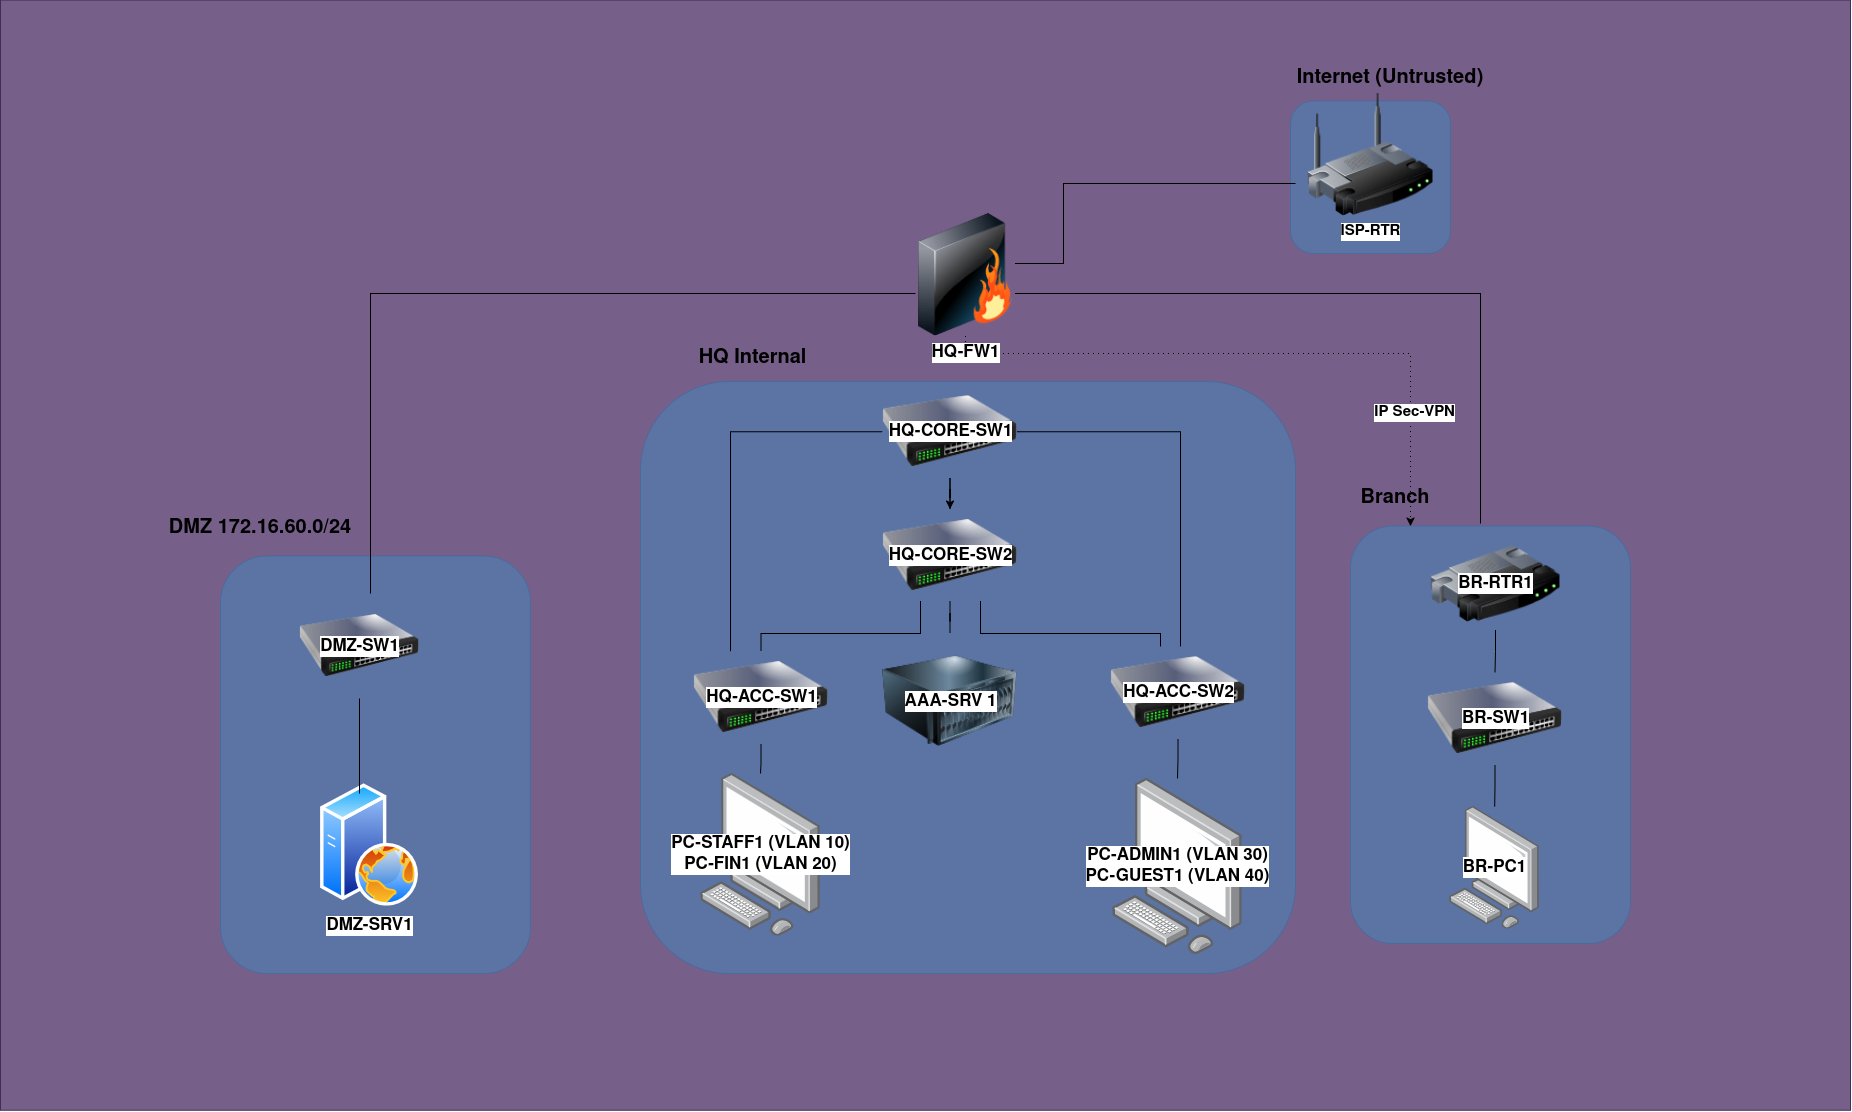

The diagram above was exported from draw.io. Its source (the exported page's mxGraphModel, read from the mxfile embedded in the PNG):
<mxGraphModel dx="2369" dy="1517" grid="1" gridSize="10" guides="1" tooltips="1" connect="1" arrows="1" fold="1" page="0" pageScale="1" pageWidth="850" pageHeight="1100" math="0" shadow="0">
  <root>
    <mxCell id="0" />
    <mxCell id="1" parent="0" />
    <mxCell id="L44c6S9vAPDnw2P-WW3V-91" parent="1" style="rounded=0;whiteSpace=wrap;html=1;fillStyle=solid;fillColor=light-dark(#76608a, #f0f0f0);fontColor=#ffffff;strokeColor=#432D57;" value="" vertex="1">
      <mxGeometry height="1110" width="1850" x="-370" y="-113.25" as="geometry" />
    </mxCell>
    <mxCell id="L44c6S9vAPDnw2P-WW3V-13" parent="1" style="rounded=1;whiteSpace=wrap;html=1;roundedPerimeter=1;fillColor=#1ba1e2;fontColor=#ffffff;strokeColor=#006EAF;opacity=30;" value="" vertex="1">
      <mxGeometry height="152.5" width="160" x="920" y="-12.5" as="geometry" />
    </mxCell>
    <mxCell id="L44c6S9vAPDnw2P-WW3V-14" parent="1" style="rounded=1;whiteSpace=wrap;html=1;roundedPerimeter=1;fillColor=#1ba1e2;fontColor=#ffffff;strokeColor=#006EAF;opacity=30;" value="" vertex="1">
      <mxGeometry height="592" width="655" x="270" y="268" as="geometry" />
    </mxCell>
    <mxCell id="L44c6S9vAPDnw2P-WW3V-15" parent="1" style="rounded=1;whiteSpace=wrap;html=1;roundedPerimeter=1;fillColor=#1ba1e2;fontColor=#ffffff;strokeColor=#006EAF;opacity=30;" value="" vertex="1">
      <mxGeometry height="417.5" width="280" x="980" y="412.5" as="geometry" />
    </mxCell>
    <mxCell id="L44c6S9vAPDnw2P-WW3V-16" parent="1" style="rounded=1;whiteSpace=wrap;html=1;roundedPerimeter=1;fillColor=#1ba1e2;fontColor=#ffffff;strokeColor=#006EAF;opacity=30;" value="" vertex="1">
      <mxGeometry height="417.5" width="310" x="-150" y="442.5" as="geometry" />
    </mxCell>
    <mxCell id="L44c6S9vAPDnw2P-WW3V-21" parent="1" style="text;html=1;whiteSpace=wrap;strokeColor=none;fillColor=none;align=center;verticalAlign=middle;rounded=0;fontSize=20;fontStyle=1" value="Internet (Untrusted)" vertex="1">
      <mxGeometry height="30" width="220" x="910" y="-50" as="geometry" />
    </mxCell>
    <mxCell id="L44c6S9vAPDnw2P-WW3V-22" parent="1" style="text;html=1;whiteSpace=wrap;strokeColor=none;fillColor=none;align=center;verticalAlign=middle;rounded=0;fontSize=20;fontStyle=1" value="HQ Internal" vertex="1">
      <mxGeometry height="30" width="175" x="295" y="230" as="geometry" />
    </mxCell>
    <mxCell id="L44c6S9vAPDnw2P-WW3V-23" parent="1" style="text;html=1;whiteSpace=wrap;strokeColor=none;fillColor=none;align=center;verticalAlign=middle;rounded=0;fontSize=20;fontStyle=1" value="DMZ 1&lt;span class=&quot;nodeLabel&quot;&gt;72.16.60.0/24&lt;/span&gt;" vertex="1">
      <mxGeometry height="30" width="240" x="-230" y="400" as="geometry" />
    </mxCell>
    <mxCell id="L44c6S9vAPDnw2P-WW3V-24" parent="1" style="text;html=1;whiteSpace=wrap;strokeColor=none;fillColor=none;align=center;verticalAlign=middle;rounded=0;fontSize=20;fontStyle=1" value="Branch" vertex="1">
      <mxGeometry height="30" width="100" x="975" y="370" as="geometry" />
    </mxCell>
    <mxCell id="L44c6S9vAPDnw2P-WW3V-66" edge="1" parent="1" source="L44c6S9vAPDnw2P-WW3V-35" style="edgeStyle=orthogonalEdgeStyle;rounded=0;orthogonalLoop=1;jettySize=auto;html=1;" target="L44c6S9vAPDnw2P-WW3V-36">
      <mxGeometry relative="1" as="geometry" />
    </mxCell>
    <mxCell id="L44c6S9vAPDnw2P-WW3V-67" edge="1" parent="1" source="L44c6S9vAPDnw2P-WW3V-35" style="edgeStyle=orthogonalEdgeStyle;rounded=0;orthogonalLoop=1;jettySize=auto;html=1;endArrow=none;endFill=0;" target="L44c6S9vAPDnw2P-WW3V-36" value="">
      <mxGeometry relative="1" as="geometry" />
    </mxCell>
    <mxCell id="L44c6S9vAPDnw2P-WW3V-76" edge="1" parent="1" source="L44c6S9vAPDnw2P-WW3V-35" style="edgeStyle=orthogonalEdgeStyle;rounded=0;orthogonalLoop=1;jettySize=auto;html=1;endArrow=none;endFill=0;" target="L44c6S9vAPDnw2P-WW3V-63">
      <mxGeometry relative="1" as="geometry">
        <Array as="points">
          <mxPoint x="810" y="318.3" />
        </Array>
      </mxGeometry>
    </mxCell>
    <mxCell id="L44c6S9vAPDnw2P-WW3V-77" edge="1" parent="1" source="L44c6S9vAPDnw2P-WW3V-35" style="edgeStyle=orthogonalEdgeStyle;rounded=0;orthogonalLoop=1;jettySize=auto;html=1;endArrow=none;endFill=0;" target="L44c6S9vAPDnw2P-WW3V-62">
      <mxGeometry relative="1" as="geometry">
        <Array as="points">
          <mxPoint x="360" y="318.3" />
        </Array>
      </mxGeometry>
    </mxCell>
    <mxCell id="L44c6S9vAPDnw2P-WW3V-35" parent="1" style="image;html=1;image=img/lib/clip_art/networking/Switch_128x128.png;labelPosition=center;verticalLabelPosition=middle;align=center;verticalAlign=middle;" value="&lt;font style=&quot;font-size: 17px;&quot;&gt;&lt;b&gt;HQ-CORE-SW1&lt;/b&gt;&lt;/font&gt;" vertex="1">
      <mxGeometry height="92.5" width="135" x="512" y="272" as="geometry" />
    </mxCell>
    <mxCell id="L44c6S9vAPDnw2P-WW3V-68" edge="1" parent="1" source="L44c6S9vAPDnw2P-WW3V-36" style="edgeStyle=orthogonalEdgeStyle;rounded=0;orthogonalLoop=1;jettySize=auto;html=1;endArrow=none;endFill=0;" target="L44c6S9vAPDnw2P-WW3V-42">
      <mxGeometry relative="1" as="geometry" />
    </mxCell>
    <mxCell id="L44c6S9vAPDnw2P-WW3V-78" edge="1" parent="1" source="L44c6S9vAPDnw2P-WW3V-36" style="edgeStyle=orthogonalEdgeStyle;rounded=0;orthogonalLoop=1;jettySize=auto;html=1;endArrow=none;endFill=0;" target="L44c6S9vAPDnw2P-WW3V-62">
      <mxGeometry relative="1" x="-0.1432" as="geometry">
        <Array as="points">
          <mxPoint x="550" y="520" />
          <mxPoint x="390.5" y="520" />
        </Array>
      </mxGeometry>
    </mxCell>
    <mxCell id="L44c6S9vAPDnw2P-WW3V-79" edge="1" parent="1" source="L44c6S9vAPDnw2P-WW3V-36" style="edgeStyle=orthogonalEdgeStyle;rounded=0;orthogonalLoop=1;jettySize=auto;html=1;endArrow=none;endFill=0;" target="L44c6S9vAPDnw2P-WW3V-63">
      <mxGeometry relative="1" x="-0.3778" as="geometry">
        <Array as="points">
          <mxPoint x="610" y="520" />
          <mxPoint x="790" y="520" />
        </Array>
      </mxGeometry>
    </mxCell>
    <mxCell id="L44c6S9vAPDnw2P-WW3V-36" parent="1" style="image;html=1;image=img/lib/clip_art/networking/Switch_128x128.png;labelPosition=center;verticalLabelPosition=middle;align=center;verticalAlign=middle;" value="&lt;b&gt;&lt;font style=&quot;font-size: 17px;&quot;&gt;HQ-CORE-SW2&lt;/font&gt;&lt;/b&gt;" vertex="1">
      <mxGeometry height="92.5" width="135" x="512" y="395.5" as="geometry" />
    </mxCell>
    <mxCell id="L44c6S9vAPDnw2P-WW3V-42" parent="1" style="image;html=1;image=img/lib/clip_art/computers/Server_128x128.png;labelPosition=center;verticalLabelPosition=middle;align=center;verticalAlign=middle;labelBackgroundColor=default;" value="&lt;b&gt;&lt;font style=&quot;font-size: 17px;&quot;&gt;AAA-SRV 1&lt;/font&gt;&lt;/b&gt;" vertex="1">
      <mxGeometry height="135" width="135" x="512" y="520" as="geometry" />
    </mxCell>
    <mxCell id="L44c6S9vAPDnw2P-WW3V-50" parent="1" style="image;html=1;image=img/lib/clip_art/networking/Switch_128x128.png;labelPosition=center;verticalLabelPosition=middle;align=center;verticalAlign=middle;" value="&lt;font style=&quot;font-size: 17px;&quot;&gt;&lt;b&gt;DMZ-SW1&lt;/b&gt;&lt;/font&gt;" vertex="1">
      <mxGeometry height="105" width="120" x="-71" y="480" as="geometry" />
    </mxCell>
    <mxCell id="L44c6S9vAPDnw2P-WW3V-51" parent="1" style="image;aspect=fixed;perimeter=ellipsePerimeter;html=1;align=center;shadow=0;dashed=0;spacingTop=3;image=img/lib/active_directory/web_server.svg;" value="&lt;font style=&quot;font-size: 17px;&quot;&gt;&lt;b&gt;DMZ-SRV1&lt;/b&gt;&lt;/font&gt;" vertex="1">
      <mxGeometry height="122.5" width="98" x="-50" y="670" as="geometry" />
    </mxCell>
    <mxCell id="L44c6S9vAPDnw2P-WW3V-55" edge="1" parent="1" source="L44c6S9vAPDnw2P-WW3V-53" style="edgeStyle=orthogonalEdgeStyle;rounded=0;orthogonalLoop=1;jettySize=auto;html=1;fontStyle=1;endArrow=none;endFill=0;" target="L44c6S9vAPDnw2P-WW3V-54">
      <mxGeometry relative="1" x="-0.0439" as="geometry">
        <Array as="points">
          <mxPoint x="693" y="150" />
          <mxPoint x="693" y="70" />
        </Array>
        <mxPoint x="693" y="140" as="sourcePoint" />
        <mxPoint x="880" y="60" as="targetPoint" />
      </mxGeometry>
    </mxCell>
    <mxCell id="L44c6S9vAPDnw2P-WW3V-56" edge="1" parent="1" source="L44c6S9vAPDnw2P-WW3V-53" style="edgeStyle=orthogonalEdgeStyle;rounded=0;orthogonalLoop=1;jettySize=auto;html=1;endArrow=none;endFill=0;" target="L44c6S9vAPDnw2P-WW3V-50">
      <mxGeometry relative="1" x="-0.0539" as="geometry">
        <Array as="points">
          <mxPoint y="180" />
        </Array>
        <mxPoint x="30" y="440" as="targetPoint" />
      </mxGeometry>
    </mxCell>
    <mxCell id="L44c6S9vAPDnw2P-WW3V-87" edge="1" parent="1" source="L44c6S9vAPDnw2P-WW3V-53" style="edgeStyle=orthogonalEdgeStyle;rounded=0;orthogonalLoop=1;jettySize=auto;html=1;endArrow=none;endFill=0;">
      <mxGeometry relative="1" as="geometry">
        <Array as="points">
          <mxPoint x="1110" y="180" />
        </Array>
        <mxPoint x="1110" y="410" as="targetPoint" />
      </mxGeometry>
    </mxCell>
    <mxCell id="L44c6S9vAPDnw2P-WW3V-88" edge="1" parent="1" source="L44c6S9vAPDnw2P-WW3V-53" style="edgeStyle=orthogonalEdgeStyle;rounded=0;orthogonalLoop=1;jettySize=auto;html=1;strokeWidth=1;dashed=1;dashPattern=1 4;" target="L44c6S9vAPDnw2P-WW3V-15">
      <mxGeometry relative="1" x="0.1235" as="geometry">
        <Array as="points">
          <mxPoint x="595" y="240" />
          <mxPoint x="1040" y="240" />
        </Array>
      </mxGeometry>
    </mxCell>
    <mxCell id="L44c6S9vAPDnw2P-WW3V-89" connectable="0" parent="L44c6S9vAPDnw2P-WW3V-88" style="edgeLabel;html=1;align=center;verticalAlign=middle;resizable=0;points=[];" value="&lt;b&gt;&lt;font style=&quot;font-size: 15px;&quot;&gt;IP Sec-VPN&lt;/font&gt;&lt;/b&gt;" vertex="1">
      <mxGeometry relative="1" x="0.642" y="3" as="geometry">
        <mxPoint as="offset" />
      </mxGeometry>
    </mxCell>
    <mxCell id="L44c6S9vAPDnw2P-WW3V-53" parent="1" style="image;html=1;image=img/lib/clip_art/networking/Firewall_128x128.png" value="&lt;font style=&quot;font-size: 17px;&quot;&gt;&lt;b&gt;HQ-FW1&lt;/b&gt;&lt;/font&gt;" vertex="1">
      <mxGeometry height="122.5" width="100" x="545" y="100" as="geometry" />
    </mxCell>
    <mxCell id="L44c6S9vAPDnw2P-WW3V-54" parent="1" style="image;html=1;image=img/lib/clip_art/networking/Wireless_Router_128x128.png" value="&lt;font style=&quot;font-size: 15px;&quot;&gt;&lt;b&gt;ISP-RTR&lt;/b&gt;&lt;/font&gt;" vertex="1">
      <mxGeometry height="122.5" width="150" x="925" y="-20" as="geometry" />
    </mxCell>
    <mxCell id="L44c6S9vAPDnw2P-WW3V-61" edge="1" parent="1" source="L44c6S9vAPDnw2P-WW3V-50" style="edgeStyle=orthogonalEdgeStyle;rounded=0;orthogonalLoop=1;jettySize=auto;html=1;entryX=0.398;entryY=0.082;entryDx=0;entryDy=0;entryPerimeter=0;endArrow=none;endFill=0;" target="L44c6S9vAPDnw2P-WW3V-51">
      <mxGeometry relative="1" as="geometry" />
    </mxCell>
    <mxCell id="L44c6S9vAPDnw2P-WW3V-69" edge="1" parent="1" source="L44c6S9vAPDnw2P-WW3V-62" style="edgeStyle=orthogonalEdgeStyle;rounded=0;orthogonalLoop=1;jettySize=auto;html=1;endArrow=none;endFill=0;" target="L44c6S9vAPDnw2P-WW3V-64">
      <mxGeometry relative="1" as="geometry" />
    </mxCell>
    <mxCell id="L44c6S9vAPDnw2P-WW3V-62" parent="1" style="image;html=1;image=img/lib/clip_art/networking/Switch_128x128.png;labelPosition=center;verticalLabelPosition=middle;align=center;verticalAlign=middle;" value="&lt;b&gt;&lt;font style=&quot;font-size: 17px;&quot;&gt;HQ-ACC-SW1&lt;/font&gt;&lt;/b&gt;" vertex="1">
      <mxGeometry height="92.5" width="135" x="323" y="537.75" as="geometry" />
    </mxCell>
    <mxCell id="L44c6S9vAPDnw2P-WW3V-70" edge="1" parent="1" source="L44c6S9vAPDnw2P-WW3V-63" style="edgeStyle=orthogonalEdgeStyle;rounded=0;orthogonalLoop=1;jettySize=auto;html=1;endArrow=none;endFill=0;" target="L44c6S9vAPDnw2P-WW3V-65">
      <mxGeometry relative="1" as="geometry" />
    </mxCell>
    <mxCell id="L44c6S9vAPDnw2P-WW3V-63" parent="1" style="image;html=1;image=img/lib/clip_art/networking/Switch_128x128.png;labelPosition=center;verticalLabelPosition=middle;align=center;verticalAlign=middle;" value="&lt;font style=&quot;font-size: 17px;&quot;&gt;&lt;b&gt;HQ-ACC-SW2&lt;/b&gt;&lt;/font&gt;" vertex="1">
      <mxGeometry height="92.5" width="135" x="740" y="533" as="geometry" />
    </mxCell>
    <mxCell id="L44c6S9vAPDnw2P-WW3V-64" parent="1" style="image;aspect=fixed;html=1;align=center;shadow=0;dashed=0;image=img/lib/allied_telesis/computer_and_terminals/Personal_Computer.svg;points=[[0.5,0.102,0],[0.5,0.932,0],[0.172,0.5,0],[0.997,0.576,0],[0.993,0.323,0],[0.993,0.832,0],[0,0.782,0],[0.173,0.033,0]];labelPosition=center;verticalLabelPosition=middle;verticalAlign=middle;" value="&lt;font style=&quot;font-size: 17px;&quot;&gt;&lt;span class=&quot;nodeLabel&quot;&gt;&lt;b&gt;PC-STAFF1 (VLAN 10)&lt;br&gt;PC-FIN1 (VLAN 20)&lt;/b&gt;&lt;/span&gt;&lt;/font&gt;" vertex="1">
      <mxGeometry height="162.63" width="120" x="330" y="660" as="geometry" />
    </mxCell>
    <mxCell id="L44c6S9vAPDnw2P-WW3V-65" parent="1" style="image;aspect=fixed;html=1;align=center;shadow=0;dashed=0;image=img/lib/allied_telesis/computer_and_terminals/Personal_Computer.svg;points=[[0.5,0.102,0],[0.5,0.932,0],[0.172,0.5,0],[0.997,0.576,0],[0.993,0.323,0],[0.993,0.832,0],[0,0.782,0],[0.173,0.033,0]];labelBackgroundColor=default;labelPosition=center;verticalLabelPosition=middle;verticalAlign=middle;" value="&lt;font style=&quot;font-size: 17px;&quot;&gt;&lt;span class=&quot;nodeLabel&quot;&gt;&lt;b&gt;&lt;span&gt;PC-ADMIN1 (VLAN 30)&lt;br&gt;PC-GUEST1 (VLAN 40)&lt;/span&gt;&lt;/b&gt;&lt;/span&gt;&lt;/font&gt;" vertex="1">
      <mxGeometry height="176.18" width="130" x="742" y="665" as="geometry" />
    </mxCell>
    <mxCell id="L44c6S9vAPDnw2P-WW3V-81" parent="1" style="image;aspect=fixed;html=1;align=center;shadow=0;dashed=0;image=img/lib/allied_telesis/computer_and_terminals/Personal_Computer.svg;points=[[0.5,0.102,0],[0.5,0.932,0],[0.172,0.5,0],[0.997,0.576,0],[0.993,0.323,0],[0.993,0.832,0],[0,0.782,0],[0.173,0.033,0]];labelPosition=center;verticalLabelPosition=middle;verticalAlign=middle;" value="&lt;b&gt;&lt;font style=&quot;font-size: 17px;&quot;&gt;BR-PC1&lt;/font&gt;&lt;/b&gt;" vertex="1">
      <mxGeometry height="122.5" width="90.39" x="1079" y="693.13" as="geometry" />
    </mxCell>
    <mxCell id="L44c6S9vAPDnw2P-WW3V-85" edge="1" parent="1" source="L44c6S9vAPDnw2P-WW3V-82" style="edgeStyle=orthogonalEdgeStyle;rounded=0;orthogonalLoop=1;jettySize=auto;html=1;endArrow=none;endFill=0;" target="L44c6S9vAPDnw2P-WW3V-83">
      <mxGeometry relative="1" as="geometry" />
    </mxCell>
    <mxCell id="L44c6S9vAPDnw2P-WW3V-82" parent="1" style="image;html=1;image=img/lib/clip_art/networking/Router_128x128.png;labelPosition=center;verticalLabelPosition=middle;align=center;verticalAlign=middle;" value="&lt;font style=&quot;font-size: 17px;&quot;&gt;&lt;b&gt;BR-RTR1&lt;/b&gt;&lt;/font&gt;" vertex="1">
      <mxGeometry height="92.5" width="130" x="1060" y="424" as="geometry" />
    </mxCell>
    <mxCell id="L44c6S9vAPDnw2P-WW3V-86" edge="1" parent="1" source="L44c6S9vAPDnw2P-WW3V-83" style="edgeStyle=orthogonalEdgeStyle;rounded=0;orthogonalLoop=1;jettySize=auto;html=1;endArrow=none;endFill=0;" target="L44c6S9vAPDnw2P-WW3V-81">
      <mxGeometry relative="1" as="geometry" />
    </mxCell>
    <mxCell id="L44c6S9vAPDnw2P-WW3V-83" parent="1" style="image;html=1;image=img/lib/clip_art/networking/Switch_128x128.png;labelPosition=center;verticalLabelPosition=middle;align=center;verticalAlign=middle;" value="&lt;font style=&quot;font-size: 17px;&quot;&gt;&lt;b&gt;BR-SW1&lt;/b&gt;&lt;/font&gt;" vertex="1">
      <mxGeometry height="92.5" width="135" x="1057" y="559" as="geometry" />
    </mxCell>
  </root>
</mxGraphModel>